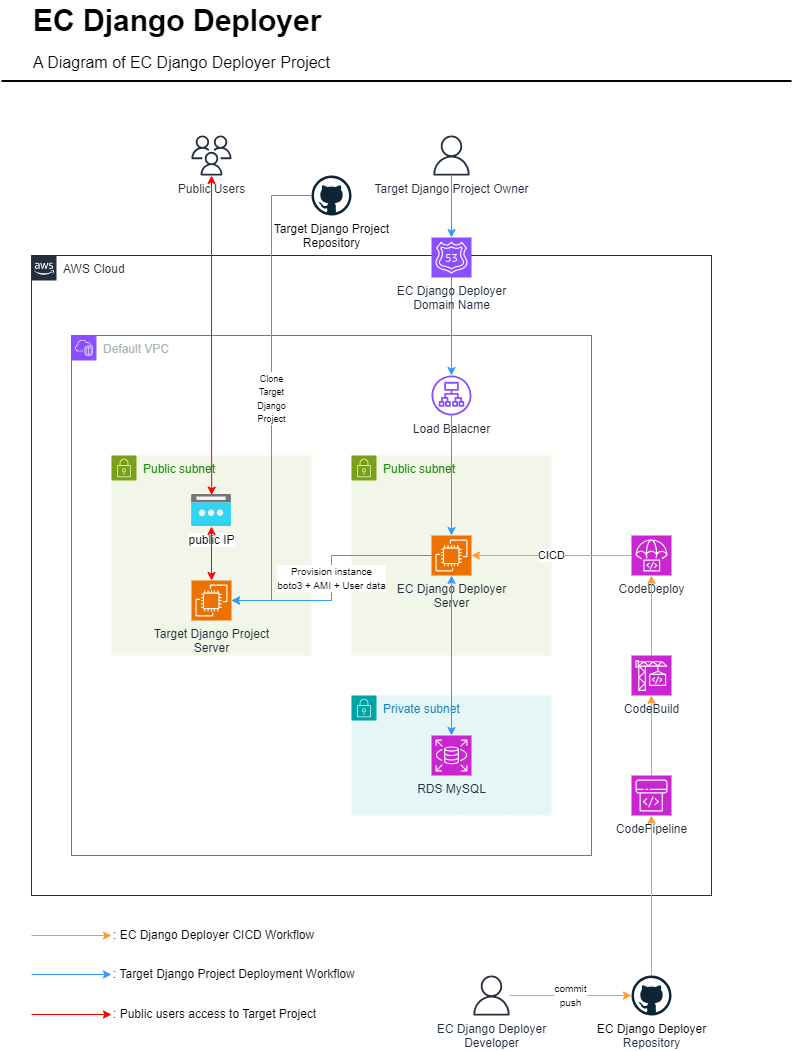

The diagram above was exported from draw.io. Its source (the exported page's mxGraphModel, read from the mxfile embedded in the PNG):
<mxGraphModel dx="936" dy="511" grid="1" gridSize="10" guides="1" tooltips="1" connect="1" arrows="1" fold="1" page="1" pageScale="1" pageWidth="827" pageHeight="1169" background="#ffffff" math="0" shadow="0">
  <root>
    <mxCell id="0" />
    <mxCell id="1" parent="0" />
    <mxCell id="2PqJKUWsJjBxEYFkBAeN-18" style="edgeStyle=orthogonalEdgeStyle;rounded=0;orthogonalLoop=1;jettySize=auto;html=1;entryX=0.5;entryY=0;entryDx=0;entryDy=0;entryPerimeter=0;startArrow=none;startFill=0;fillColor=#ffcd28;gradientColor=#ffa500;strokeColor=#3399FF;strokeWidth=1;" parent="1" source="2PqJKUWsJjBxEYFkBAeN-1" target="2PqJKUWsJjBxEYFkBAeN-15" edge="1">
      <mxGeometry relative="1" as="geometry" />
    </mxCell>
    <mxCell id="-QjtrjUzRDEMRZ5MF8oH-47" value="EC Django Deployer" style="text;html=1;resizable=0;points=[];autosize=1;align=left;verticalAlign=top;spacingTop=-4;fontSize=30;fontStyle=1" parent="1" vertex="1">
      <mxGeometry x="40" y="65" width="310" height="40" as="geometry" />
    </mxCell>
    <mxCell id="-QjtrjUzRDEMRZ5MF8oH-48" value="A Diagram of EC Django Deployer Project" style="text;html=1;resizable=0;points=[];autosize=1;align=left;verticalAlign=top;spacingTop=-4;fontSize=16" parent="1" vertex="1">
      <mxGeometry x="40" y="115" width="320" height="30" as="geometry" />
    </mxCell>
    <mxCell id="SCVMTBWpLvtzJIhz15lM-1" value="" style="line;strokeWidth=2;html=1;fontSize=14;" parent="1" vertex="1">
      <mxGeometry x="10" y="140.5" width="790" height="10" as="geometry" />
    </mxCell>
    <mxCell id="2PqJKUWsJjBxEYFkBAeN-1" value="&lt;font style=&quot;font-size: 12px;&quot;&gt;Target Django Project Owner&lt;/font&gt;" style="sketch=0;outlineConnect=0;fontColor=#232F3E;gradientColor=none;fillColor=#232F3D;strokeColor=none;dashed=0;verticalLabelPosition=bottom;verticalAlign=top;align=center;html=1;fontSize=12;fontStyle=0;aspect=fixed;pointerEvents=1;shape=mxgraph.aws4.user;" parent="1" vertex="1">
      <mxGeometry x="440" y="200" width="40" height="40" as="geometry" />
    </mxCell>
    <mxCell id="2PqJKUWsJjBxEYFkBAeN-2" value="&lt;font style=&quot;font-size: 12px;&quot;&gt;Public Users&lt;/font&gt;" style="sketch=0;outlineConnect=0;fontColor=#232F3E;gradientColor=none;fillColor=#232F3D;strokeColor=none;dashed=0;verticalLabelPosition=bottom;verticalAlign=top;align=center;html=1;fontSize=12;fontStyle=0;aspect=fixed;pointerEvents=1;shape=mxgraph.aws4.users;" parent="1" vertex="1">
      <mxGeometry x="200" y="200" width="40" height="40" as="geometry" />
    </mxCell>
    <mxCell id="2PqJKUWsJjBxEYFkBAeN-3" value="AWS Cloud" style="points=[[0,0],[0.25,0],[0.5,0],[0.75,0],[1,0],[1,0.25],[1,0.5],[1,0.75],[1,1],[0.75,1],[0.5,1],[0.25,1],[0,1],[0,0.75],[0,0.5],[0,0.25]];outlineConnect=0;gradientColor=none;html=1;whiteSpace=wrap;fontSize=12;fontStyle=0;container=1;pointerEvents=0;collapsible=0;recursiveResize=0;shape=mxgraph.aws4.group;grIcon=mxgraph.aws4.group_aws_cloud_alt;strokeColor=#232F3E;fillColor=none;verticalAlign=top;align=left;spacingLeft=30;fontColor=#232F3E;dashed=0;" parent="1" vertex="1">
      <mxGeometry x="40" y="320" width="680" height="640" as="geometry" />
    </mxCell>
    <mxCell id="2PqJKUWsJjBxEYFkBAeN-4" value="Default VPC" style="points=[[0,0],[0.25,0],[0.5,0],[0.75,0],[1,0],[1,0.25],[1,0.5],[1,0.75],[1,1],[0.75,1],[0.5,1],[0.25,1],[0,1],[0,0.75],[0,0.5],[0,0.25]];outlineConnect=0;gradientColor=none;html=1;whiteSpace=wrap;fontSize=12;fontStyle=0;container=1;pointerEvents=0;collapsible=0;recursiveResize=0;shape=mxgraph.aws4.group;grIcon=mxgraph.aws4.group_vpc2;strokeColor=#8C4FFF;fillColor=none;verticalAlign=top;align=left;spacingLeft=30;fontColor=#AAB7B8;dashed=0;" parent="2PqJKUWsJjBxEYFkBAeN-3" vertex="1">
      <mxGeometry x="40" y="80" width="520" height="520" as="geometry" />
    </mxCell>
    <mxCell id="2PqJKUWsJjBxEYFkBAeN-5" value="Public subnet" style="points=[[0,0],[0.25,0],[0.5,0],[0.75,0],[1,0],[1,0.25],[1,0.5],[1,0.75],[1,1],[0.75,1],[0.5,1],[0.25,1],[0,1],[0,0.75],[0,0.5],[0,0.25]];outlineConnect=0;gradientColor=none;html=1;whiteSpace=wrap;fontSize=12;fontStyle=0;container=1;pointerEvents=0;collapsible=0;recursiveResize=0;shape=mxgraph.aws4.group;grIcon=mxgraph.aws4.group_security_group;grStroke=0;strokeColor=#7AA116;fillColor=#F2F6E8;verticalAlign=top;align=left;spacingLeft=30;fontColor=#248814;dashed=0;" parent="2PqJKUWsJjBxEYFkBAeN-4" vertex="1">
      <mxGeometry x="40" y="120" width="200" height="200" as="geometry" />
    </mxCell>
    <mxCell id="2PqJKUWsJjBxEYFkBAeN-6" value="&lt;font style=&quot;font-size: 12px;&quot;&gt;public IP&lt;/font&gt;" style="image;aspect=fixed;html=1;points=[];align=center;fontSize=12;image=img/lib/azure2/networking/Public_IP_Addresses.svg;" parent="2PqJKUWsJjBxEYFkBAeN-5" vertex="1">
      <mxGeometry x="80" y="39" width="40" height="32" as="geometry" />
    </mxCell>
    <mxCell id="2PqJKUWsJjBxEYFkBAeN-21" style="edgeStyle=orthogonalEdgeStyle;rounded=0;orthogonalLoop=1;jettySize=auto;html=1;fillColor=#e6d0de;gradientColor=#d5739d;strokeColor=#FF0000;strokeWidth=1;startArrow=classic;startFill=1;" parent="2PqJKUWsJjBxEYFkBAeN-5" source="2PqJKUWsJjBxEYFkBAeN-7" target="2PqJKUWsJjBxEYFkBAeN-6" edge="1">
      <mxGeometry relative="1" as="geometry" />
    </mxCell>
    <mxCell id="2PqJKUWsJjBxEYFkBAeN-7" value="&lt;font style=&quot;font-size: 12px;&quot;&gt;Target Django Project&lt;br&gt;Server&lt;/font&gt;" style="sketch=0;points=[[0,0,0],[0.25,0,0],[0.5,0,0],[0.75,0,0],[1,0,0],[0,1,0],[0.25,1,0],[0.5,1,0],[0.75,1,0],[1,1,0],[0,0.25,0],[0,0.5,0],[0,0.75,0],[1,0.25,0],[1,0.5,0],[1,0.75,0]];outlineConnect=0;fontColor=#232F3E;fillColor=#ED7100;strokeColor=#ffffff;dashed=0;verticalLabelPosition=bottom;verticalAlign=top;align=center;html=1;fontSize=12;fontStyle=0;aspect=fixed;shape=mxgraph.aws4.resourceIcon;resIcon=mxgraph.aws4.ec2;" parent="2PqJKUWsJjBxEYFkBAeN-5" vertex="1">
      <mxGeometry x="80" y="125" width="40" height="40" as="geometry" />
    </mxCell>
    <mxCell id="2PqJKUWsJjBxEYFkBAeN-8" value="Public subnet" style="points=[[0,0],[0.25,0],[0.5,0],[0.75,0],[1,0],[1,0.25],[1,0.5],[1,0.75],[1,1],[0.75,1],[0.5,1],[0.25,1],[0,1],[0,0.75],[0,0.5],[0,0.25]];outlineConnect=0;gradientColor=none;html=1;whiteSpace=wrap;fontSize=12;fontStyle=0;container=1;pointerEvents=0;collapsible=0;recursiveResize=0;shape=mxgraph.aws4.group;grIcon=mxgraph.aws4.group_security_group;grStroke=0;strokeColor=#7AA116;fillColor=#F2F6E8;verticalAlign=top;align=left;spacingLeft=30;fontColor=#248814;dashed=0;" parent="2PqJKUWsJjBxEYFkBAeN-4" vertex="1">
      <mxGeometry x="280" y="120" width="200" height="200" as="geometry" />
    </mxCell>
    <mxCell id="2PqJKUWsJjBxEYFkBAeN-9" value="&lt;font style=&quot;font-size: 12px;&quot;&gt;EC Django Deployer&lt;br&gt;Server&lt;br&gt;&lt;/font&gt;" style="sketch=0;points=[[0,0,0],[0.25,0,0],[0.5,0,0],[0.75,0,0],[1,0,0],[0,1,0],[0.25,1,0],[0.5,1,0],[0.75,1,0],[1,1,0],[0,0.25,0],[0,0.5,0],[0,0.75,0],[1,0.25,0],[1,0.5,0],[1,0.75,0]];outlineConnect=0;fontColor=#232F3E;fillColor=#ED7100;strokeColor=#ffffff;dashed=0;verticalLabelPosition=bottom;verticalAlign=top;align=center;html=1;fontSize=12;fontStyle=0;aspect=fixed;shape=mxgraph.aws4.resourceIcon;resIcon=mxgraph.aws4.ec2;" parent="2PqJKUWsJjBxEYFkBAeN-8" vertex="1">
      <mxGeometry x="80" y="80" width="40" height="40" as="geometry" />
    </mxCell>
    <mxCell id="2PqJKUWsJjBxEYFkBAeN-10" value="Private subnet" style="points=[[0,0],[0.25,0],[0.5,0],[0.75,0],[1,0],[1,0.25],[1,0.5],[1,0.75],[1,1],[0.75,1],[0.5,1],[0.25,1],[0,1],[0,0.75],[0,0.5],[0,0.25]];outlineConnect=0;gradientColor=none;html=1;whiteSpace=wrap;fontSize=12;fontStyle=0;container=1;pointerEvents=0;collapsible=0;recursiveResize=0;shape=mxgraph.aws4.group;grIcon=mxgraph.aws4.group_security_group;grStroke=0;strokeColor=#00A4A6;fillColor=#E6F6F7;verticalAlign=top;align=left;spacingLeft=30;fontColor=#147EBA;dashed=0;" parent="2PqJKUWsJjBxEYFkBAeN-4" vertex="1">
      <mxGeometry x="280" y="360" width="200" height="120" as="geometry" />
    </mxCell>
    <mxCell id="2PqJKUWsJjBxEYFkBAeN-11" value="&lt;font style=&quot;font-size: 12px;&quot;&gt;RDS MySQL&lt;/font&gt;" style="sketch=0;points=[[0,0,0],[0.25,0,0],[0.5,0,0],[0.75,0,0],[1,0,0],[0,1,0],[0.25,1,0],[0.5,1,0],[0.75,1,0],[1,1,0],[0,0.25,0],[0,0.5,0],[0,0.75,0],[1,0.25,0],[1,0.5,0],[1,0.75,0]];outlineConnect=0;fontColor=#232F3E;fillColor=#C925D1;strokeColor=#ffffff;dashed=0;verticalLabelPosition=bottom;verticalAlign=top;align=center;html=1;fontSize=12;fontStyle=0;aspect=fixed;shape=mxgraph.aws4.resourceIcon;resIcon=mxgraph.aws4.rds;" parent="2PqJKUWsJjBxEYFkBAeN-10" vertex="1">
      <mxGeometry x="80" y="40" width="40" height="40" as="geometry" />
    </mxCell>
    <mxCell id="2PqJKUWsJjBxEYFkBAeN-14" value="&lt;font style=&quot;font-size: 12px;&quot;&gt;Load Balacner&lt;/font&gt;" style="sketch=0;outlineConnect=0;fontColor=#232F3E;gradientColor=none;fillColor=#8C4FFF;strokeColor=none;dashed=0;verticalLabelPosition=bottom;verticalAlign=top;align=center;html=1;fontSize=12;fontStyle=0;aspect=fixed;pointerEvents=1;shape=mxgraph.aws4.application_load_balancer;" parent="2PqJKUWsJjBxEYFkBAeN-4" vertex="1">
      <mxGeometry x="360" y="40" width="40" height="40" as="geometry" />
    </mxCell>
    <mxCell id="2PqJKUWsJjBxEYFkBAeN-20" value="&lt;font style=&quot;font-size: 10px;&quot;&gt;Provision instance&lt;br&gt;boto3 + AMI + User data&lt;/font&gt;" style="edgeStyle=orthogonalEdgeStyle;rounded=0;orthogonalLoop=1;jettySize=auto;html=1;entryX=1;entryY=0.5;entryDx=0;entryDy=0;entryPerimeter=0;fillColor=#ffcd28;gradientColor=#ffa500;strokeColor=#3399FF;strokeWidth=1;startArrow=none;startFill=0;" parent="2PqJKUWsJjBxEYFkBAeN-4" source="2PqJKUWsJjBxEYFkBAeN-9" target="2PqJKUWsJjBxEYFkBAeN-7" edge="1">
      <mxGeometry relative="1" as="geometry" />
    </mxCell>
    <mxCell id="2PqJKUWsJjBxEYFkBAeN-22" style="edgeStyle=orthogonalEdgeStyle;rounded=0;orthogonalLoop=1;jettySize=auto;html=1;entryX=0.5;entryY=0;entryDx=0;entryDy=0;entryPerimeter=0;startArrow=classic;startFill=1;strokeColor=#3399FF;" parent="2PqJKUWsJjBxEYFkBAeN-4" source="2PqJKUWsJjBxEYFkBAeN-9" target="2PqJKUWsJjBxEYFkBAeN-11" edge="1">
      <mxGeometry relative="1" as="geometry" />
    </mxCell>
    <mxCell id="2PqJKUWsJjBxEYFkBAeN-38" style="edgeStyle=orthogonalEdgeStyle;rounded=0;orthogonalLoop=1;jettySize=auto;html=1;entryX=0.5;entryY=0;entryDx=0;entryDy=0;entryPerimeter=0;strokeColor=#3399FF;" parent="2PqJKUWsJjBxEYFkBAeN-4" source="2PqJKUWsJjBxEYFkBAeN-14" target="2PqJKUWsJjBxEYFkBAeN-9" edge="1">
      <mxGeometry relative="1" as="geometry" />
    </mxCell>
    <mxCell id="2PqJKUWsJjBxEYFkBAeN-37" style="edgeStyle=orthogonalEdgeStyle;rounded=0;orthogonalLoop=1;jettySize=auto;html=1;strokeColor=#3399FF;" parent="2PqJKUWsJjBxEYFkBAeN-3" source="2PqJKUWsJjBxEYFkBAeN-15" target="2PqJKUWsJjBxEYFkBAeN-14" edge="1">
      <mxGeometry relative="1" as="geometry" />
    </mxCell>
    <mxCell id="2PqJKUWsJjBxEYFkBAeN-15" value="&lt;font style=&quot;font-size: 12px;&quot;&gt;EC Django Deployer&lt;br&gt;Domain Name&lt;br&gt;&lt;/font&gt;" style="sketch=0;points=[[0,0,0],[0.25,0,0],[0.5,0,0],[0.75,0,0],[1,0,0],[0,1,0],[0.25,1,0],[0.5,1,0],[0.75,1,0],[1,1,0],[0,0.25,0],[0,0.5,0],[0,0.75,0],[1,0.25,0],[1,0.5,0],[1,0.75,0]];outlineConnect=0;fontColor=#232F3E;fillColor=#8C4FFF;strokeColor=#ffffff;dashed=0;verticalLabelPosition=bottom;verticalAlign=top;align=center;html=1;fontSize=12;fontStyle=0;aspect=fixed;shape=mxgraph.aws4.resourceIcon;resIcon=mxgraph.aws4.route_53;" parent="2PqJKUWsJjBxEYFkBAeN-3" vertex="1">
      <mxGeometry x="400" y="-18" width="40" height="40" as="geometry" />
    </mxCell>
    <mxCell id="2PqJKUWsJjBxEYFkBAeN-26" style="edgeStyle=orthogonalEdgeStyle;rounded=0;orthogonalLoop=1;jettySize=auto;html=1;strokeColor=#FF9933;" parent="2PqJKUWsJjBxEYFkBAeN-3" source="2PqJKUWsJjBxEYFkBAeN-23" target="2PqJKUWsJjBxEYFkBAeN-24" edge="1">
      <mxGeometry relative="1" as="geometry" />
    </mxCell>
    <mxCell id="2PqJKUWsJjBxEYFkBAeN-23" value="&lt;font style=&quot;font-size: 12px;&quot;&gt;CodePipeline&lt;/font&gt;" style="sketch=0;points=[[0,0,0],[0.25,0,0],[0.5,0,0],[0.75,0,0],[1,0,0],[0,1,0],[0.25,1,0],[0.5,1,0],[0.75,1,0],[1,1,0],[0,0.25,0],[0,0.5,0],[0,0.75,0],[1,0.25,0],[1,0.5,0],[1,0.75,0]];outlineConnect=0;fontColor=#232F3E;fillColor=#C925D1;strokeColor=#ffffff;dashed=0;verticalLabelPosition=bottom;verticalAlign=top;align=center;html=1;fontSize=12;fontStyle=0;aspect=fixed;shape=mxgraph.aws4.resourceIcon;resIcon=mxgraph.aws4.codepipeline;" parent="2PqJKUWsJjBxEYFkBAeN-3" vertex="1">
      <mxGeometry x="600" y="520" width="40" height="40" as="geometry" />
    </mxCell>
    <mxCell id="2PqJKUWsJjBxEYFkBAeN-24" value="&lt;font style=&quot;font-size: 12px;&quot;&gt;CodeBuild&lt;/font&gt;" style="sketch=0;points=[[0,0,0],[0.25,0,0],[0.5,0,0],[0.75,0,0],[1,0,0],[0,1,0],[0.25,1,0],[0.5,1,0],[0.75,1,0],[1,1,0],[0,0.25,0],[0,0.5,0],[0,0.75,0],[1,0.25,0],[1,0.5,0],[1,0.75,0]];outlineConnect=0;fontColor=#232F3E;fillColor=#C925D1;strokeColor=#ffffff;dashed=0;verticalLabelPosition=bottom;verticalAlign=top;align=center;html=1;fontSize=12;fontStyle=0;aspect=fixed;shape=mxgraph.aws4.resourceIcon;resIcon=mxgraph.aws4.codebuild;" parent="2PqJKUWsJjBxEYFkBAeN-3" vertex="1">
      <mxGeometry x="600" y="400" width="40" height="40" as="geometry" />
    </mxCell>
    <mxCell id="2PqJKUWsJjBxEYFkBAeN-28" value="CICD" style="edgeStyle=orthogonalEdgeStyle;rounded=0;orthogonalLoop=1;jettySize=auto;html=1;strokeColor=#FF9933;" parent="2PqJKUWsJjBxEYFkBAeN-3" source="2PqJKUWsJjBxEYFkBAeN-25" target="2PqJKUWsJjBxEYFkBAeN-9" edge="1">
      <mxGeometry relative="1" as="geometry" />
    </mxCell>
    <mxCell id="2PqJKUWsJjBxEYFkBAeN-25" value="CodeDeploy" style="sketch=0;points=[[0,0,0],[0.25,0,0],[0.5,0,0],[0.75,0,0],[1,0,0],[0,1,0],[0.25,1,0],[0.5,1,0],[0.75,1,0],[1,1,0],[0,0.25,0],[0,0.5,0],[0,0.75,0],[1,0.25,0],[1,0.5,0],[1,0.75,0]];outlineConnect=0;fontColor=#232F3E;fillColor=#C925D1;strokeColor=#ffffff;dashed=0;verticalLabelPosition=bottom;verticalAlign=top;align=center;html=1;fontSize=12;fontStyle=0;aspect=fixed;shape=mxgraph.aws4.resourceIcon;resIcon=mxgraph.aws4.codedeploy;" parent="2PqJKUWsJjBxEYFkBAeN-3" vertex="1">
      <mxGeometry x="600" y="280" width="40" height="40" as="geometry" />
    </mxCell>
    <mxCell id="2PqJKUWsJjBxEYFkBAeN-27" style="edgeStyle=orthogonalEdgeStyle;rounded=0;orthogonalLoop=1;jettySize=auto;html=1;entryX=0.5;entryY=1;entryDx=0;entryDy=0;entryPerimeter=0;strokeColor=#FF9933;" parent="2PqJKUWsJjBxEYFkBAeN-3" source="2PqJKUWsJjBxEYFkBAeN-24" target="2PqJKUWsJjBxEYFkBAeN-25" edge="1">
      <mxGeometry relative="1" as="geometry" />
    </mxCell>
    <mxCell id="2PqJKUWsJjBxEYFkBAeN-19" style="edgeStyle=orthogonalEdgeStyle;rounded=0;orthogonalLoop=1;jettySize=auto;html=1;strokeWidth=1;fillColor=#ffcccc;strokeColor=#FF0000;startArrow=classic;startFill=1;entryX=0.504;entryY=0.02;entryDx=0;entryDy=0;entryPerimeter=0;" parent="1" source="2PqJKUWsJjBxEYFkBAeN-2" target="2PqJKUWsJjBxEYFkBAeN-6" edge="1">
      <mxGeometry relative="1" as="geometry">
        <mxPoint x="220" y="520" as="targetPoint" />
      </mxGeometry>
    </mxCell>
    <mxCell id="2PqJKUWsJjBxEYFkBAeN-30" style="edgeStyle=orthogonalEdgeStyle;rounded=0;orthogonalLoop=1;jettySize=auto;html=1;strokeColor=#FF9933;" parent="1" source="2PqJKUWsJjBxEYFkBAeN-29" target="2PqJKUWsJjBxEYFkBAeN-23" edge="1">
      <mxGeometry relative="1" as="geometry" />
    </mxCell>
    <mxCell id="2PqJKUWsJjBxEYFkBAeN-29" value="EC Django Deployer&lt;br style=&quot;border-color: var(--border-color); color: rgb(35, 47, 62);&quot;&gt;&lt;font color=&quot;#232f3e&quot;&gt;Repository&lt;/font&gt;" style="dashed=0;outlineConnect=0;html=1;align=center;labelPosition=center;verticalLabelPosition=bottom;verticalAlign=top;shape=mxgraph.weblogos.github;aspect=fixed;" parent="1" vertex="1">
      <mxGeometry x="640" y="1040" width="40" height="40" as="geometry" />
    </mxCell>
    <mxCell id="2PqJKUWsJjBxEYFkBAeN-32" value="&lt;font style=&quot;font-size: 10px;&quot;&gt;commit&lt;br&gt;push&lt;/font&gt;" style="edgeStyle=orthogonalEdgeStyle;rounded=0;orthogonalLoop=1;jettySize=auto;html=1;strokeColor=#FF9933;" parent="1" source="2PqJKUWsJjBxEYFkBAeN-31" target="2PqJKUWsJjBxEYFkBAeN-29" edge="1">
      <mxGeometry relative="1" as="geometry" />
    </mxCell>
    <mxCell id="2PqJKUWsJjBxEYFkBAeN-31" value="EC Django Deployer&lt;br&gt;Developer" style="sketch=0;outlineConnect=0;fontColor=#232F3E;gradientColor=none;fillColor=#232F3D;strokeColor=none;dashed=0;verticalLabelPosition=bottom;verticalAlign=top;align=center;html=1;fontSize=12;fontStyle=0;aspect=fixed;pointerEvents=1;shape=mxgraph.aws4.user;" parent="1" vertex="1">
      <mxGeometry x="480" y="1040" width="40" height="40" as="geometry" />
    </mxCell>
    <mxCell id="2PqJKUWsJjBxEYFkBAeN-33" value="" style="endArrow=classic;html=1;rounded=0;strokeColor=#FF9933;" parent="1" edge="1">
      <mxGeometry width="50" height="50" relative="1" as="geometry">
        <mxPoint x="40" y="1000" as="sourcePoint" />
        <mxPoint x="120" y="1000" as="targetPoint" />
      </mxGeometry>
    </mxCell>
    <mxCell id="2PqJKUWsJjBxEYFkBAeN-34" value=": EC Django Deployer CICD Workflow" style="text;html=1;strokeColor=none;fillColor=none;align=left;verticalAlign=middle;whiteSpace=wrap;rounded=0;" parent="1" vertex="1">
      <mxGeometry x="120" y="985" width="280" height="30" as="geometry" />
    </mxCell>
    <mxCell id="2PqJKUWsJjBxEYFkBAeN-35" value="" style="endArrow=classic;html=1;rounded=0;strokeColor=#3399FF;" parent="1" edge="1">
      <mxGeometry width="50" height="50" relative="1" as="geometry">
        <mxPoint x="40" y="1039" as="sourcePoint" />
        <mxPoint x="120" y="1039" as="targetPoint" />
      </mxGeometry>
    </mxCell>
    <mxCell id="2PqJKUWsJjBxEYFkBAeN-36" value=": Target Django Project Deployment Workflow" style="text;html=1;strokeColor=none;fillColor=none;align=left;verticalAlign=middle;whiteSpace=wrap;rounded=0;" parent="1" vertex="1">
      <mxGeometry x="120" y="1024" width="280" height="30" as="geometry" />
    </mxCell>
    <mxCell id="2PqJKUWsJjBxEYFkBAeN-39" value="Target Django Project&lt;br&gt;Repository" style="dashed=0;outlineConnect=0;html=1;align=center;labelPosition=center;verticalLabelPosition=bottom;verticalAlign=top;shape=mxgraph.weblogos.github;aspect=fixed;" parent="1" vertex="1">
      <mxGeometry x="320" y="240" width="40" height="40" as="geometry" />
    </mxCell>
    <mxCell id="2PqJKUWsJjBxEYFkBAeN-40" value="&lt;font style=&quot;font-size: 9px;&quot;&gt;Clone&lt;br&gt;Target&lt;br&gt;Django&lt;br&gt;Project&lt;/font&gt;" style="edgeStyle=orthogonalEdgeStyle;rounded=0;orthogonalLoop=1;jettySize=auto;html=1;entryX=1;entryY=0.5;entryDx=0;entryDy=0;entryPerimeter=0;strokeColor=#3399FF;" parent="1" source="2PqJKUWsJjBxEYFkBAeN-39" target="2PqJKUWsJjBxEYFkBAeN-7" edge="1">
      <mxGeometry relative="1" as="geometry" />
    </mxCell>
    <mxCell id="2PqJKUWsJjBxEYFkBAeN-41" value="" style="endArrow=classic;html=1;rounded=0;strokeColor=#FF0000;" parent="1" edge="1">
      <mxGeometry width="50" height="50" relative="1" as="geometry">
        <mxPoint x="40" y="1079" as="sourcePoint" />
        <mxPoint x="120" y="1079" as="targetPoint" />
      </mxGeometry>
    </mxCell>
    <mxCell id="2PqJKUWsJjBxEYFkBAeN-42" value=": Public users access to Target Project" style="text;html=1;strokeColor=none;fillColor=none;align=left;verticalAlign=middle;whiteSpace=wrap;rounded=0;" parent="1" vertex="1">
      <mxGeometry x="120" y="1064" width="280" height="30" as="geometry" />
    </mxCell>
  </root>
</mxGraphModel>